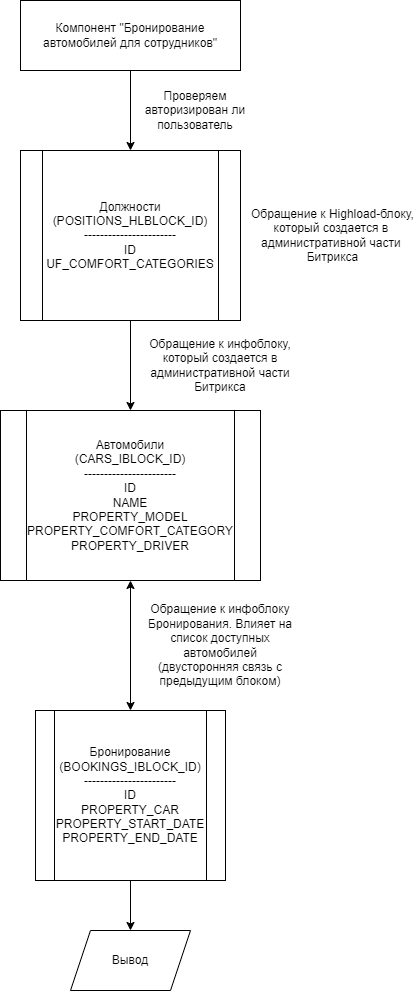

The diagram above was exported from draw.io. Its source (the exported page's mxGraphModel, read from the mxfile embedded in the PNG):
<mxGraphModel dx="978" dy="599" grid="1" gridSize="10" guides="1" tooltips="1" connect="1" arrows="1" fold="1" page="1" pageScale="1" pageWidth="850" pageHeight="1100" math="0" shadow="0" extFonts="Permanent Marker^https://fonts.googleapis.com/css?family=Permanent+Marker">
  <root>
    <mxCell id="0" />
    <mxCell id="1" parent="0" />
    <mxCell id="2-Wb51S8ft1qESuDAhui-1" value="Компонент &quot;Бронирование автомобилей для сотрудников&quot;" style="rounded=0;whiteSpace=wrap;html=1;" vertex="1" parent="1">
      <mxGeometry x="315" y="10" width="220" height="70" as="geometry" />
    </mxCell>
    <mxCell id="2-Wb51S8ft1qESuDAhui-37" value="" style="edgeStyle=orthogonalEdgeStyle;rounded=0;orthogonalLoop=1;jettySize=auto;html=1;" edge="1" parent="1" source="2-Wb51S8ft1qESuDAhui-4" target="2-Wb51S8ft1qESuDAhui-36">
      <mxGeometry relative="1" as="geometry" />
    </mxCell>
    <mxCell id="2-Wb51S8ft1qESuDAhui-4" value="Бронирование&lt;br&gt;(BOOKINGS_IBLOCK_ID)&lt;div&gt;-----------------------&lt;br&gt;ID&lt;br&gt;PROPERTY_CAR&lt;br&gt;PROPERTY_START_DATE&lt;br&gt;PROPERTY_END_DATE&lt;/div&gt;" style="shape=process;whiteSpace=wrap;html=1;backgroundOutline=1;rounded=0;" vertex="1" parent="1">
      <mxGeometry x="330" y="720" width="190" height="170" as="geometry" />
    </mxCell>
    <mxCell id="2-Wb51S8ft1qESuDAhui-6" value="Автомобили&lt;br&gt;(CARS_IBLOCK_ID)&lt;br&gt;-----------------------&lt;br&gt;ID&lt;br&gt;NAME&lt;br&gt;PROPERTY_MODEL&lt;br&gt;PROPERTY_COMFORT_CATEGORY&lt;br&gt;PROPERTY_DRIVER" style="shape=process;whiteSpace=wrap;html=1;backgroundOutline=1;" vertex="1" parent="1">
      <mxGeometry x="295" y="420" width="260" height="170" as="geometry" />
    </mxCell>
    <mxCell id="2-Wb51S8ft1qESuDAhui-26" value="" style="edgeStyle=orthogonalEdgeStyle;rounded=0;orthogonalLoop=1;jettySize=auto;html=1;" edge="1" parent="1" source="2-Wb51S8ft1qESuDAhui-7" target="2-Wb51S8ft1qESuDAhui-6">
      <mxGeometry relative="1" as="geometry" />
    </mxCell>
    <mxCell id="2-Wb51S8ft1qESuDAhui-7" value="Должности&lt;div&gt;(POSITIONS_HLBLOCK_ID)&lt;br&gt;-----------------------&lt;br&gt;&lt;/div&gt;&lt;div&gt;ID&lt;br&gt;UF_COMFORT_CATEGORIES&lt;/div&gt;" style="shape=process;whiteSpace=wrap;html=1;backgroundOutline=1;" vertex="1" parent="1">
      <mxGeometry x="315" y="160" width="220" height="170" as="geometry" />
    </mxCell>
    <mxCell id="2-Wb51S8ft1qESuDAhui-23" value="" style="edgeStyle=orthogonalEdgeStyle;rounded=0;orthogonalLoop=1;jettySize=auto;html=1;exitX=0.5;exitY=1;exitDx=0;exitDy=0;" edge="1" parent="1" source="2-Wb51S8ft1qESuDAhui-1" target="2-Wb51S8ft1qESuDAhui-7">
      <mxGeometry relative="1" as="geometry">
        <mxPoint x="424.705882352941" y="220" as="sourcePoint" />
      </mxGeometry>
    </mxCell>
    <mxCell id="2-Wb51S8ft1qESuDAhui-28" value="" style="endArrow=classic;startArrow=classic;html=1;rounded=0;entryX=0.5;entryY=1;entryDx=0;entryDy=0;exitX=0.5;exitY=0;exitDx=0;exitDy=0;" edge="1" parent="1" source="2-Wb51S8ft1qESuDAhui-4" target="2-Wb51S8ft1qESuDAhui-6">
      <mxGeometry width="50" height="50" relative="1" as="geometry">
        <mxPoint x="350" y="660" as="sourcePoint" />
        <mxPoint x="400" y="610" as="targetPoint" />
      </mxGeometry>
    </mxCell>
    <mxCell id="2-Wb51S8ft1qESuDAhui-29" value="Проверяем авторизирован ли пользователь" style="text;html=1;align=center;verticalAlign=middle;whiteSpace=wrap;rounded=0;" vertex="1" parent="1">
      <mxGeometry x="435" y="90" width="110" height="60" as="geometry" />
    </mxCell>
    <mxCell id="2-Wb51S8ft1qESuDAhui-31" value="&lt;span style=&quot;text-wrap: nowrap;&quot;&gt;Обращение к Highload-блоку,&lt;/span&gt;&lt;div&gt;&lt;span style=&quot;text-wrap: nowrap;&quot;&gt;который&amp;nbsp;&lt;/span&gt;&lt;span style=&quot;background-color: initial; text-wrap: nowrap;&quot;&gt;создается&amp;nbsp;&lt;/span&gt;&lt;span style=&quot;background-color: initial; text-wrap: nowrap;&quot;&gt;в&amp;nbsp;&lt;/span&gt;&lt;/div&gt;&lt;div&gt;&lt;span style=&quot;background-color: initial; text-wrap: nowrap;&quot;&gt;административной части&amp;nbsp;&lt;/span&gt;&lt;/div&gt;&lt;div&gt;&lt;span style=&quot;background-color: initial; text-wrap: nowrap;&quot;&gt;Битрикса&lt;/span&gt;&lt;/div&gt;" style="text;html=1;align=center;verticalAlign=middle;whiteSpace=wrap;rounded=0;" vertex="1" parent="1">
      <mxGeometry x="545" y="210" width="165" height="70" as="geometry" />
    </mxCell>
    <mxCell id="2-Wb51S8ft1qESuDAhui-32" value="Обращение к инфоблоку, который создается в административной части Битрикса" style="text;html=1;align=center;verticalAlign=middle;whiteSpace=wrap;rounded=0;" vertex="1" parent="1">
      <mxGeometry x="440" y="340" width="150" height="70" as="geometry" />
    </mxCell>
    <mxCell id="2-Wb51S8ft1qESuDAhui-33" value="Обращение к инфоблоку Бронирования. Влияет на список доступных автомобилей (двусторонняя связь с предыдущим блоком)" style="text;html=1;align=center;verticalAlign=middle;whiteSpace=wrap;rounded=0;" vertex="1" parent="1">
      <mxGeometry x="440" y="600" width="150" height="110" as="geometry" />
    </mxCell>
    <mxCell id="2-Wb51S8ft1qESuDAhui-36" value="Вывод" style="shape=parallelogram;perimeter=parallelogramPerimeter;whiteSpace=wrap;html=1;fixedSize=1;rounded=0;" vertex="1" parent="1">
      <mxGeometry x="365" y="940" width="120" height="60" as="geometry" />
    </mxCell>
  </root>
</mxGraphModel>